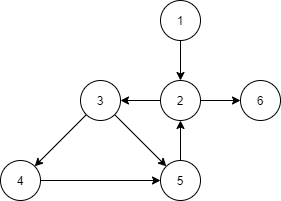

The diagram above was exported from draw.io. Its source (the exported page's mxGraphModel, read from the mxfile embedded in the PNG):
<mxGraphModel dx="1038" dy="499" grid="1" gridSize="10" guides="1" tooltips="1" connect="1" arrows="1" fold="1" page="1" pageScale="1" pageWidth="827" pageHeight="1169" math="0" shadow="0">
  <root>
    <mxCell id="0" />
    <mxCell id="1" parent="0" />
    <mxCell id="2CHzSIcMoJFutcR7OPKa-14" style="edgeStyle=orthogonalEdgeStyle;rounded=0;orthogonalLoop=1;jettySize=auto;html=1;exitX=0.5;exitY=1;exitDx=0;exitDy=0;entryX=0.5;entryY=0;entryDx=0;entryDy=0;" edge="1" parent="1" source="2CHzSIcMoJFutcR7OPKa-2" target="2CHzSIcMoJFutcR7OPKa-5">
      <mxGeometry relative="1" as="geometry" />
    </mxCell>
    <mxCell id="2CHzSIcMoJFutcR7OPKa-2" value="1" style="ellipse;whiteSpace=wrap;html=1;aspect=fixed;" vertex="1" parent="1">
      <mxGeometry x="360" y="120" width="40" height="40" as="geometry" />
    </mxCell>
    <mxCell id="2CHzSIcMoJFutcR7OPKa-15" style="edgeStyle=orthogonalEdgeStyle;rounded=0;orthogonalLoop=1;jettySize=auto;html=1;exitX=0;exitY=0.5;exitDx=0;exitDy=0;entryX=1;entryY=0.5;entryDx=0;entryDy=0;" edge="1" parent="1" source="2CHzSIcMoJFutcR7OPKa-5" target="2CHzSIcMoJFutcR7OPKa-8">
      <mxGeometry relative="1" as="geometry" />
    </mxCell>
    <mxCell id="2CHzSIcMoJFutcR7OPKa-16" style="edgeStyle=orthogonalEdgeStyle;rounded=0;orthogonalLoop=1;jettySize=auto;html=1;exitX=1;exitY=0.5;exitDx=0;exitDy=0;entryX=0;entryY=0.5;entryDx=0;entryDy=0;" edge="1" parent="1" source="2CHzSIcMoJFutcR7OPKa-5" target="2CHzSIcMoJFutcR7OPKa-13">
      <mxGeometry relative="1" as="geometry" />
    </mxCell>
    <mxCell id="2CHzSIcMoJFutcR7OPKa-5" value="2" style="ellipse;whiteSpace=wrap;html=1;aspect=fixed;" vertex="1" parent="1">
      <mxGeometry x="360" y="200" width="40" height="40" as="geometry" />
    </mxCell>
    <mxCell id="2CHzSIcMoJFutcR7OPKa-17" style="rounded=0;orthogonalLoop=1;jettySize=auto;html=1;exitX=0;exitY=1;exitDx=0;exitDy=0;entryX=1;entryY=0;entryDx=0;entryDy=0;" edge="1" parent="1" source="2CHzSIcMoJFutcR7OPKa-8" target="2CHzSIcMoJFutcR7OPKa-10">
      <mxGeometry relative="1" as="geometry" />
    </mxCell>
    <mxCell id="2CHzSIcMoJFutcR7OPKa-18" style="edgeStyle=none;rounded=0;orthogonalLoop=1;jettySize=auto;html=1;exitX=1;exitY=1;exitDx=0;exitDy=0;entryX=0;entryY=0;entryDx=0;entryDy=0;" edge="1" parent="1" source="2CHzSIcMoJFutcR7OPKa-8" target="2CHzSIcMoJFutcR7OPKa-12">
      <mxGeometry relative="1" as="geometry" />
    </mxCell>
    <mxCell id="2CHzSIcMoJFutcR7OPKa-8" value="3" style="ellipse;whiteSpace=wrap;html=1;aspect=fixed;" vertex="1" parent="1">
      <mxGeometry x="280" y="200" width="40" height="40" as="geometry" />
    </mxCell>
    <mxCell id="2CHzSIcMoJFutcR7OPKa-19" style="edgeStyle=none;rounded=0;orthogonalLoop=1;jettySize=auto;html=1;exitX=1;exitY=0.5;exitDx=0;exitDy=0;entryX=0;entryY=0.5;entryDx=0;entryDy=0;" edge="1" parent="1" source="2CHzSIcMoJFutcR7OPKa-10" target="2CHzSIcMoJFutcR7OPKa-12">
      <mxGeometry relative="1" as="geometry" />
    </mxCell>
    <mxCell id="2CHzSIcMoJFutcR7OPKa-10" value="4" style="ellipse;whiteSpace=wrap;html=1;aspect=fixed;" vertex="1" parent="1">
      <mxGeometry x="200" y="280" width="40" height="40" as="geometry" />
    </mxCell>
    <mxCell id="2CHzSIcMoJFutcR7OPKa-20" style="edgeStyle=none;rounded=0;orthogonalLoop=1;jettySize=auto;html=1;exitX=0.5;exitY=0;exitDx=0;exitDy=0;entryX=0.5;entryY=1;entryDx=0;entryDy=0;" edge="1" parent="1" source="2CHzSIcMoJFutcR7OPKa-12" target="2CHzSIcMoJFutcR7OPKa-5">
      <mxGeometry relative="1" as="geometry" />
    </mxCell>
    <mxCell id="2CHzSIcMoJFutcR7OPKa-12" value="5" style="ellipse;whiteSpace=wrap;html=1;aspect=fixed;" vertex="1" parent="1">
      <mxGeometry x="360" y="280" width="40" height="40" as="geometry" />
    </mxCell>
    <mxCell id="2CHzSIcMoJFutcR7OPKa-13" value="6" style="ellipse;whiteSpace=wrap;html=1;aspect=fixed;" vertex="1" parent="1">
      <mxGeometry x="440" y="200" width="40" height="40" as="geometry" />
    </mxCell>
  </root>
</mxGraphModel>